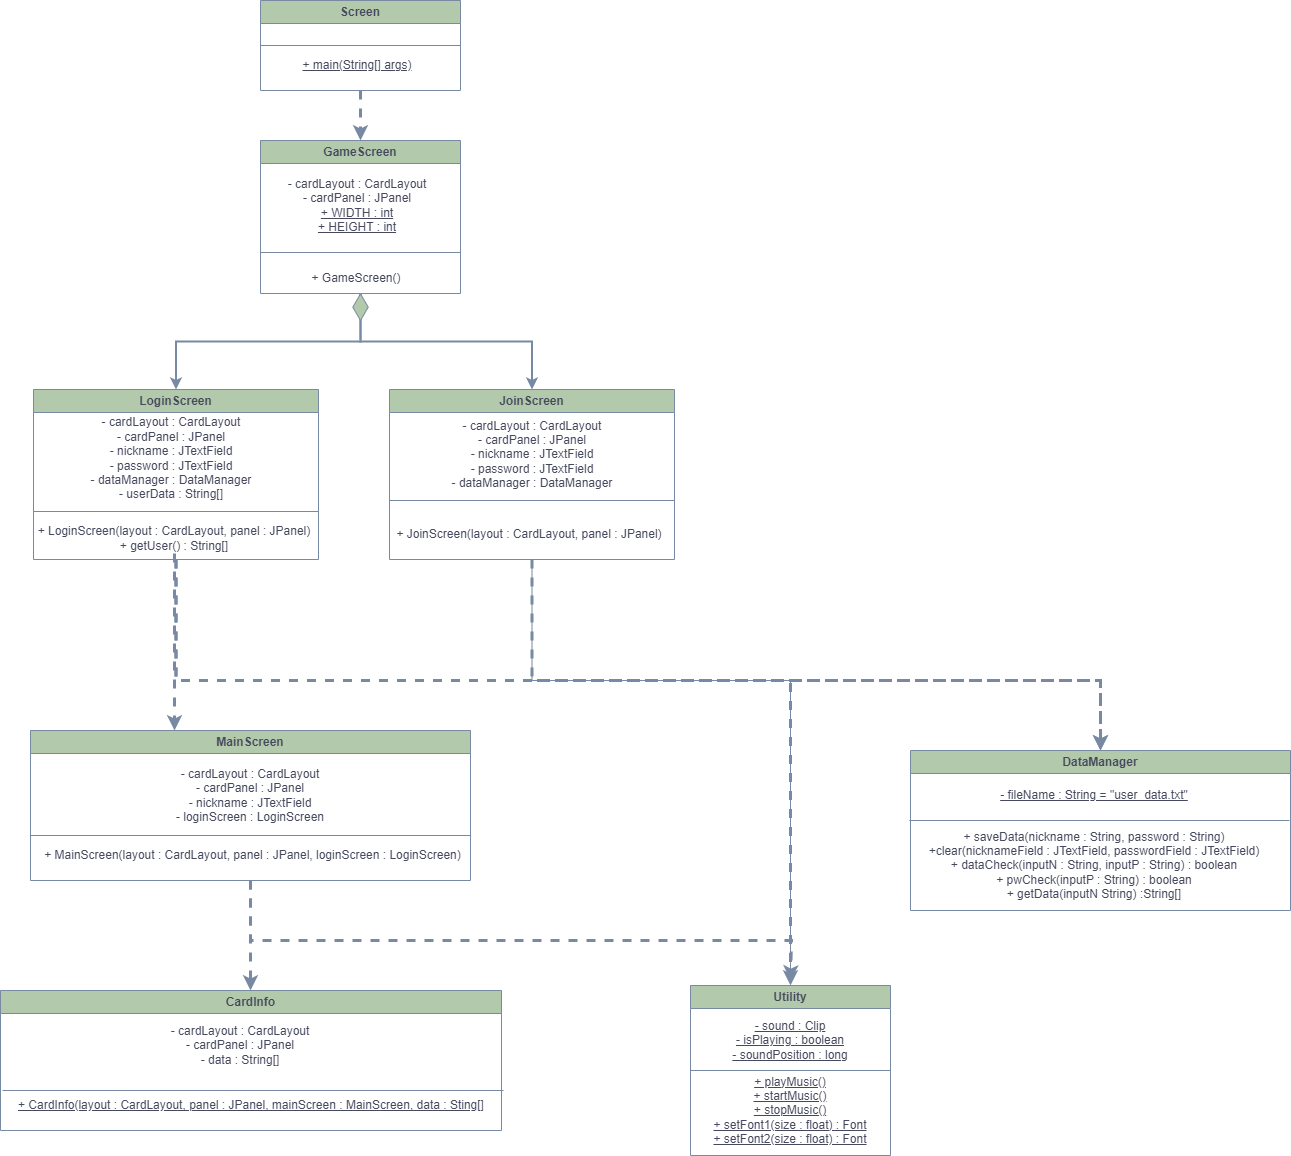

The diagram above was exported from draw.io. Its source (the exported page's mxGraphModel, read from the mxfile embedded in the PNG):
<mxGraphModel dx="1502" dy="574" grid="1" gridSize="10" guides="1" tooltips="1" connect="1" arrows="1" fold="1" page="1" pageScale="1" pageWidth="827" pageHeight="1169" math="0" shadow="0">
  <root>
    <mxCell id="WIyWlLk6GJQsqaUBKTNV-0" />
    <mxCell id="WIyWlLk6GJQsqaUBKTNV-1" parent="WIyWlLk6GJQsqaUBKTNV-0" />
    <mxCell id="2nOwkgRxG5hWw0p1MQ7W-56" value="" style="group" parent="WIyWlLk6GJQsqaUBKTNV-1" vertex="1" connectable="0">
      <mxGeometry x="80" y="120" width="1231" height="900" as="geometry" />
    </mxCell>
    <mxCell id="2nOwkgRxG5hWw0p1MQ7W-58" style="edgeStyle=orthogonalEdgeStyle;rounded=0;orthogonalLoop=1;jettySize=auto;html=1;strokeColor=#788AA3;fontColor=#46495D;fillColor=#B2C9AB;dashed=1;strokeWidth=3;" parent="2nOwkgRxG5hWw0p1MQ7W-56" source="2nOwkgRxG5hWw0p1MQ7W-3" edge="1">
      <mxGeometry relative="1" as="geometry">
        <mxPoint x="330" y="140" as="targetPoint" />
      </mxGeometry>
    </mxCell>
    <mxCell id="2nOwkgRxG5hWw0p1MQ7W-3" value="Screen" style="swimlane;whiteSpace=wrap;html=1;rounded=0;labelBackgroundColor=none;fillColor=#B2C9AB;strokeColor=#788AA3;fontColor=#46495D;" parent="2nOwkgRxG5hWw0p1MQ7W-56" vertex="1">
      <mxGeometry x="230" width="200" height="90" as="geometry" />
    </mxCell>
    <mxCell id="2nOwkgRxG5hWw0p1MQ7W-13" value="+ main(String[] args)" style="text;html=1;strokeColor=none;fillColor=none;align=center;verticalAlign=middle;whiteSpace=wrap;rounded=0;fontStyle=4;labelBackgroundColor=none;fontColor=#46495D;" parent="2nOwkgRxG5hWw0p1MQ7W-3" vertex="1">
      <mxGeometry x="12" y="50" width="170" height="30" as="geometry" />
    </mxCell>
    <mxCell id="2nOwkgRxG5hWw0p1MQ7W-12" value="" style="endArrow=none;html=1;rounded=0;exitX=0;exitY=0.5;exitDx=0;exitDy=0;entryX=1;entryY=0.5;entryDx=0;entryDy=0;labelBackgroundColor=none;strokeColor=#788AA3;fontColor=default;" parent="2nOwkgRxG5hWw0p1MQ7W-56" source="2nOwkgRxG5hWw0p1MQ7W-3" target="2nOwkgRxG5hWw0p1MQ7W-3" edge="1">
      <mxGeometry width="50" height="50" relative="1" as="geometry">
        <mxPoint x="240" y="190" as="sourcePoint" />
        <mxPoint x="350" y="400" as="targetPoint" />
      </mxGeometry>
    </mxCell>
    <mxCell id="2nOwkgRxG5hWw0p1MQ7W-22" value="" style="group;rounded=0;labelBackgroundColor=none;fontColor=#46495D;" parent="2nOwkgRxG5hWw0p1MQ7W-56" vertex="1" connectable="0">
      <mxGeometry x="230" y="150" width="200" height="150" as="geometry" />
    </mxCell>
    <mxCell id="2nOwkgRxG5hWw0p1MQ7W-4" value="GameScreen" style="swimlane;whiteSpace=wrap;html=1;rounded=0;labelBackgroundColor=none;fillColor=#B2C9AB;strokeColor=#788AA3;fontColor=#46495D;" parent="2nOwkgRxG5hWw0p1MQ7W-22" vertex="1">
      <mxGeometry y="-10" width="200" height="153" as="geometry" />
    </mxCell>
    <mxCell id="2nOwkgRxG5hWw0p1MQ7W-16" value="- cardLayout : CardLayout&lt;br&gt;- cardPanel : JPanel&lt;br&gt;&lt;u&gt;+ WIDTH : int&lt;br&gt;+ HEIGHT : int&lt;/u&gt;" style="text;html=1;strokeColor=none;fillColor=none;align=center;verticalAlign=middle;whiteSpace=wrap;rounded=0;labelBackgroundColor=none;fontColor=#46495D;" parent="2nOwkgRxG5hWw0p1MQ7W-4" vertex="1">
      <mxGeometry x="18" y="50" width="158" height="30" as="geometry" />
    </mxCell>
    <mxCell id="2nOwkgRxG5hWw0p1MQ7W-15" value="" style="endArrow=none;html=1;rounded=0;exitX=0;exitY=0.5;exitDx=0;exitDy=0;entryX=1;entryY=0.5;entryDx=0;entryDy=0;labelBackgroundColor=none;strokeColor=#788AA3;fontColor=default;" parent="2nOwkgRxG5hWw0p1MQ7W-22" edge="1">
      <mxGeometry width="50" height="50" relative="1" as="geometry">
        <mxPoint y="102" as="sourcePoint" />
        <mxPoint x="200" y="102" as="targetPoint" />
      </mxGeometry>
    </mxCell>
    <mxCell id="2nOwkgRxG5hWw0p1MQ7W-17" value="+ GameScreen()" style="text;html=1;strokeColor=none;fillColor=none;align=center;verticalAlign=middle;whiteSpace=wrap;rounded=0;labelBackgroundColor=none;fontColor=#46495D;" parent="2nOwkgRxG5hWw0p1MQ7W-22" vertex="1">
      <mxGeometry x="37" y="113" width="118" height="30" as="geometry" />
    </mxCell>
    <mxCell id="2nOwkgRxG5hWw0p1MQ7W-26" value="" style="group;rounded=0;labelBackgroundColor=none;fontColor=#46495D;" parent="2nOwkgRxG5hWw0p1MQ7W-56" vertex="1" connectable="0">
      <mxGeometry x="359" y="389" width="285.0000000000002" height="170" as="geometry" />
    </mxCell>
    <mxCell id="2nOwkgRxG5hWw0p1MQ7W-72" style="edgeStyle=orthogonalEdgeStyle;rounded=0;orthogonalLoop=1;jettySize=auto;html=1;strokeColor=#788AA3;fontColor=#46495D;fillColor=#B2C9AB;" parent="2nOwkgRxG5hWw0p1MQ7W-26" source="2nOwkgRxG5hWw0p1MQ7W-8" edge="1">
      <mxGeometry relative="1" as="geometry">
        <mxPoint x="401" y="591" as="targetPoint" />
        <Array as="points">
          <mxPoint x="143" y="291" />
          <mxPoint x="401" y="291" />
        </Array>
      </mxGeometry>
    </mxCell>
    <mxCell id="2nOwkgRxG5hWw0p1MQ7W-8" value="JoinScreen" style="swimlane;whiteSpace=wrap;html=1;rounded=0;labelBackgroundColor=none;fillColor=#B2C9AB;strokeColor=#788AA3;fontColor=#46495D;" parent="2nOwkgRxG5hWw0p1MQ7W-26" vertex="1">
      <mxGeometry width="285" height="170" as="geometry" />
    </mxCell>
    <mxCell id="2nOwkgRxG5hWw0p1MQ7W-19" value="- cardLayout : CardLayout&lt;br style=&quot;border-color: var(--border-color);&quot;&gt;- cardPanel : JPanel&lt;br&gt;- nickname : JTextField&lt;br&gt;- password : JTextField&lt;br&gt;- dataManager : DataManager" style="text;html=1;strokeColor=none;fillColor=none;align=center;verticalAlign=middle;whiteSpace=wrap;rounded=0;labelBackgroundColor=none;fontColor=#46495D;" parent="2nOwkgRxG5hWw0p1MQ7W-8" vertex="1">
      <mxGeometry x="52.5" y="50" width="180" height="30" as="geometry" />
    </mxCell>
    <mxCell id="2nOwkgRxG5hWw0p1MQ7W-24" value="+ JoinScreen(layout : CardLayout, panel : JPanel)" style="text;html=1;strokeColor=none;fillColor=none;align=center;verticalAlign=middle;whiteSpace=wrap;rounded=0;labelBackgroundColor=none;fontColor=#46495D;" parent="2nOwkgRxG5hWw0p1MQ7W-8" vertex="1">
      <mxGeometry x="-5" y="130" width="290" height="30" as="geometry" />
    </mxCell>
    <mxCell id="2nOwkgRxG5hWw0p1MQ7W-23" value="" style="endArrow=none;html=1;rounded=0;entryX=1;entryY=0.5;entryDx=0;entryDy=0;exitX=0;exitY=0.5;exitDx=0;exitDy=0;labelBackgroundColor=none;strokeColor=#788AA3;fontColor=default;" parent="2nOwkgRxG5hWw0p1MQ7W-26" edge="1">
      <mxGeometry width="50" height="50" relative="1" as="geometry">
        <mxPoint y="111" as="sourcePoint" />
        <mxPoint x="285.0000000000002" y="111" as="targetPoint" />
      </mxGeometry>
    </mxCell>
    <mxCell id="2nOwkgRxG5hWw0p1MQ7W-35" value="" style="group;rounded=0;labelBackgroundColor=none;fontColor=#46495D;" parent="2nOwkgRxG5hWw0p1MQ7W-56" vertex="1" connectable="0">
      <mxGeometry x="-1" y="389" width="290" height="170" as="geometry" />
    </mxCell>
    <mxCell id="2nOwkgRxG5hWw0p1MQ7W-28" value="- cardLayout : CardLayout&lt;br style=&quot;border-color: var(--border-color);&quot;&gt;- cardPanel : JPanel&lt;br&gt;- nickname : JTextField&lt;br&gt;- password : JTextField&lt;br&gt;- dataManager : DataManager&lt;br&gt;- userData : String[]" style="text;html=1;strokeColor=none;fillColor=none;align=center;verticalAlign=middle;whiteSpace=wrap;rounded=0;labelBackgroundColor=none;fontColor=#46495D;" parent="2nOwkgRxG5hWw0p1MQ7W-35" vertex="1">
      <mxGeometry x="52" y="54" width="180" height="30" as="geometry" />
    </mxCell>
    <mxCell id="2nOwkgRxG5hWw0p1MQ7W-29" value="+ LoginScreen(layout : CardLayout, panel : JPanel)&lt;br&gt;+ getUser() : String[]" style="text;html=1;strokeColor=none;fillColor=none;align=center;verticalAlign=middle;whiteSpace=wrap;rounded=0;labelBackgroundColor=none;fontColor=#46495D;" parent="2nOwkgRxG5hWw0p1MQ7W-35" vertex="1">
      <mxGeometry y="134" width="290" height="30" as="geometry" />
    </mxCell>
    <mxCell id="2nOwkgRxG5hWw0p1MQ7W-30" value="" style="group;rounded=0;labelBackgroundColor=none;fontColor=#46495D;" parent="2nOwkgRxG5hWw0p1MQ7W-35" vertex="1" connectable="0">
      <mxGeometry x="4" width="285.0000000000002" height="170" as="geometry" />
    </mxCell>
    <mxCell id="2nOwkgRxG5hWw0p1MQ7W-31" value="LoginScreen" style="swimlane;whiteSpace=wrap;html=1;rounded=0;labelBackgroundColor=none;fillColor=#B2C9AB;strokeColor=#788AA3;fontColor=#46495D;" parent="2nOwkgRxG5hWw0p1MQ7W-30" vertex="1">
      <mxGeometry width="285" height="170" as="geometry" />
    </mxCell>
    <mxCell id="2nOwkgRxG5hWw0p1MQ7W-34" value="" style="endArrow=none;html=1;rounded=0;entryX=1;entryY=0.5;entryDx=0;entryDy=0;exitX=0;exitY=0.5;exitDx=0;exitDy=0;labelBackgroundColor=none;strokeColor=#788AA3;fontColor=default;" parent="2nOwkgRxG5hWw0p1MQ7W-30" edge="1">
      <mxGeometry width="50" height="50" relative="1" as="geometry">
        <mxPoint y="122" as="sourcePoint" />
        <mxPoint x="285.0000000000002" y="122" as="targetPoint" />
      </mxGeometry>
    </mxCell>
    <mxCell id="2nOwkgRxG5hWw0p1MQ7W-73" style="edgeStyle=orthogonalEdgeStyle;rounded=0;orthogonalLoop=1;jettySize=auto;html=1;strokeColor=#788AA3;fontColor=#46495D;fillColor=#B2C9AB;strokeWidth=3;dashed=1;" parent="2nOwkgRxG5hWw0p1MQ7W-56" source="2nOwkgRxG5hWw0p1MQ7W-52" edge="1">
      <mxGeometry relative="1" as="geometry">
        <mxPoint x="760" y="980" as="targetPoint" />
        <Array as="points">
          <mxPoint x="220" y="940" />
          <mxPoint x="761" y="940" />
          <mxPoint x="761" y="980" />
        </Array>
      </mxGeometry>
    </mxCell>
    <mxCell id="2nOwkgRxG5hWw0p1MQ7W-74" style="edgeStyle=orthogonalEdgeStyle;rounded=0;orthogonalLoop=1;jettySize=auto;html=1;strokeColor=#788AA3;fontColor=#46495D;fillColor=#B2C9AB;dashed=1;strokeWidth=3;" parent="2nOwkgRxG5hWw0p1MQ7W-56" source="2nOwkgRxG5hWw0p1MQ7W-52" edge="1">
      <mxGeometry relative="1" as="geometry">
        <mxPoint x="220" y="990" as="targetPoint" />
      </mxGeometry>
    </mxCell>
    <mxCell id="2nOwkgRxG5hWw0p1MQ7W-52" value="MainScreen" style="swimlane;whiteSpace=wrap;html=1;rounded=0;labelBackgroundColor=none;fillColor=#B2C9AB;strokeColor=#788AA3;fontColor=#46495D;" parent="2nOwkgRxG5hWw0p1MQ7W-56" vertex="1">
      <mxGeometry y="730" width="440" height="150" as="geometry" />
    </mxCell>
    <mxCell id="2nOwkgRxG5hWw0p1MQ7W-53" value="- cardLayout : CardLayout&lt;br style=&quot;border-color: var(--border-color);&quot;&gt;- cardPanel : JPanel&lt;br&gt;- nickname : JTextField&lt;br&gt;- loginScreen : LoginScreen" style="text;html=1;strokeColor=none;fillColor=none;align=center;verticalAlign=middle;whiteSpace=wrap;rounded=0;labelBackgroundColor=none;fontColor=#46495D;" parent="2nOwkgRxG5hWw0p1MQ7W-52" vertex="1">
      <mxGeometry x="130" y="50" width="180" height="30" as="geometry" />
    </mxCell>
    <mxCell id="2nOwkgRxG5hWw0p1MQ7W-54" value="+ MainScreen(layout : CardLayout, panel : JPanel, loginScreen : LoginScreen)" style="text;html=1;strokeColor=none;fillColor=none;align=center;verticalAlign=middle;whiteSpace=wrap;rounded=0;labelBackgroundColor=none;fontColor=#46495D;" parent="2nOwkgRxG5hWw0p1MQ7W-52" vertex="1">
      <mxGeometry x="5" y="110" width="435" height="30" as="geometry" />
    </mxCell>
    <mxCell id="2nOwkgRxG5hWw0p1MQ7W-55" value="" style="endArrow=none;html=1;rounded=0;exitX=0;exitY=0.5;exitDx=0;exitDy=0;labelBackgroundColor=none;strokeColor=#788AA3;fontColor=default;" parent="2nOwkgRxG5hWw0p1MQ7W-52" edge="1">
      <mxGeometry width="50" height="50" relative="1" as="geometry">
        <mxPoint y="105" as="sourcePoint" />
        <mxPoint x="440" y="105" as="targetPoint" />
      </mxGeometry>
    </mxCell>
    <mxCell id="2nOwkgRxG5hWw0p1MQ7W-59" style="edgeStyle=orthogonalEdgeStyle;rounded=0;orthogonalLoop=1;jettySize=auto;html=1;strokeColor=#788AA3;fontColor=#46495D;fillColor=#B2C9AB;strokeWidth=2;" parent="2nOwkgRxG5hWw0p1MQ7W-56" source="2nOwkgRxG5hWw0p1MQ7W-4" target="2nOwkgRxG5hWw0p1MQ7W-31" edge="1">
      <mxGeometry relative="1" as="geometry" />
    </mxCell>
    <mxCell id="2nOwkgRxG5hWw0p1MQ7W-60" style="edgeStyle=orthogonalEdgeStyle;rounded=0;orthogonalLoop=1;jettySize=auto;html=1;strokeColor=#788AA3;fontColor=#46495D;fillColor=#B2C9AB;strokeWidth=2;" parent="2nOwkgRxG5hWw0p1MQ7W-56" source="2nOwkgRxG5hWw0p1MQ7W-4" target="2nOwkgRxG5hWw0p1MQ7W-8" edge="1">
      <mxGeometry relative="1" as="geometry" />
    </mxCell>
    <mxCell id="2nOwkgRxG5hWw0p1MQ7W-63" value="" style="html=1;whiteSpace=wrap;aspect=fixed;shape=isoRectangle;strokeColor=#788AA3;fontColor=#46495D;fillColor=#B2C9AB;rotation=-90;" parent="2nOwkgRxG5hWw0p1MQ7W-56" vertex="1">
      <mxGeometry x="316.67" y="298.67" width="26.67" height="16" as="geometry" />
    </mxCell>
    <mxCell id="2nOwkgRxG5hWw0p1MQ7W-64" style="edgeStyle=orthogonalEdgeStyle;rounded=0;orthogonalLoop=1;jettySize=auto;html=1;entryX=0.5;entryY=0;entryDx=0;entryDy=0;strokeColor=#788AA3;fontColor=#46495D;fillColor=#B2C9AB;dashed=1;strokeWidth=3;" parent="2nOwkgRxG5hWw0p1MQ7W-56" source="2nOwkgRxG5hWw0p1MQ7W-31" target="2nOwkgRxG5hWw0p1MQ7W-9" edge="1">
      <mxGeometry relative="1" as="geometry">
        <Array as="points">
          <mxPoint x="146" y="680" />
          <mxPoint x="1070" y="680" />
        </Array>
      </mxGeometry>
    </mxCell>
    <mxCell id="2nOwkgRxG5hWw0p1MQ7W-65" style="edgeStyle=orthogonalEdgeStyle;rounded=0;orthogonalLoop=1;jettySize=auto;html=1;strokeColor=#788AA3;fontColor=#46495D;fillColor=#B2C9AB;dashed=1;strokeWidth=3;" parent="2nOwkgRxG5hWw0p1MQ7W-56" source="2nOwkgRxG5hWw0p1MQ7W-8" target="2nOwkgRxG5hWw0p1MQ7W-9" edge="1">
      <mxGeometry relative="1" as="geometry">
        <Array as="points">
          <mxPoint x="502" y="680" />
          <mxPoint x="1070" y="680" />
        </Array>
      </mxGeometry>
    </mxCell>
    <mxCell id="2nOwkgRxG5hWw0p1MQ7W-67" style="edgeStyle=orthogonalEdgeStyle;rounded=0;orthogonalLoop=1;jettySize=auto;html=1;strokeColor=#788AA3;fontColor=#46495D;fillColor=#B2C9AB;dashed=1;strokeWidth=3;" parent="2nOwkgRxG5hWw0p1MQ7W-56" source="2nOwkgRxG5hWw0p1MQ7W-29" target="2nOwkgRxG5hWw0p1MQ7W-52" edge="1">
      <mxGeometry relative="1" as="geometry">
        <Array as="points">
          <mxPoint x="144" y="660" />
          <mxPoint x="144" y="660" />
        </Array>
      </mxGeometry>
    </mxCell>
    <mxCell id="2nOwkgRxG5hWw0p1MQ7W-9" value="DataManager" style="swimlane;whiteSpace=wrap;html=1;rounded=0;labelBackgroundColor=none;fillColor=#B2C9AB;strokeColor=#788AA3;fontColor=#46495D;" parent="2nOwkgRxG5hWw0p1MQ7W-56" vertex="1">
      <mxGeometry x="880" y="750" width="380" height="160" as="geometry" />
    </mxCell>
    <mxCell id="2nOwkgRxG5hWw0p1MQ7W-36" value="&lt;u&gt;- fileName : String = &quot;user_data.txt&quot;&lt;/u&gt;" style="text;html=1;strokeColor=none;fillColor=none;align=center;verticalAlign=middle;whiteSpace=wrap;rounded=0;labelBackgroundColor=none;fontColor=#46495D;" parent="2nOwkgRxG5hWw0p1MQ7W-9" vertex="1">
      <mxGeometry x="74" y="30" width="220" height="30" as="geometry" />
    </mxCell>
    <mxCell id="2nOwkgRxG5hWw0p1MQ7W-37" value="+ saveData(nickname : String, password : String)&lt;br&gt;+clear(nicknameField : JTextField, passwordField : JTextField)&lt;br&gt;+ dataCheck(inputN : String, inputP : String) : boolean&lt;br&gt;+ pwCheck(inputP : String) : boolean&lt;br&gt;+ getData(inputN String) :String[]" style="text;html=1;strokeColor=none;fillColor=none;align=center;verticalAlign=middle;whiteSpace=wrap;rounded=0;labelBackgroundColor=none;fontColor=#46495D;" parent="2nOwkgRxG5hWw0p1MQ7W-9" vertex="1">
      <mxGeometry x="-1" y="100" width="370" height="30" as="geometry" />
    </mxCell>
    <mxCell id="2nOwkgRxG5hWw0p1MQ7W-10" value="Utility" style="swimlane;whiteSpace=wrap;html=1;rounded=0;labelBackgroundColor=none;fillColor=#B2C9AB;strokeColor=#788AA3;fontColor=#46495D;" parent="WIyWlLk6GJQsqaUBKTNV-1" vertex="1">
      <mxGeometry x="740" y="1105" width="200" height="170" as="geometry" />
    </mxCell>
    <mxCell id="2nOwkgRxG5hWw0p1MQ7W-40" value="&lt;u&gt;- sound : Clip&lt;br&gt;- isPlaying : boolean&lt;br&gt;- soundPosition : long&lt;/u&gt;" style="text;html=1;strokeColor=none;fillColor=none;align=center;verticalAlign=middle;whiteSpace=wrap;rounded=0;labelBackgroundColor=none;fontColor=#46495D;" parent="2nOwkgRxG5hWw0p1MQ7W-10" vertex="1">
      <mxGeometry x="20" y="40" width="160" height="30" as="geometry" />
    </mxCell>
    <mxCell id="2nOwkgRxG5hWw0p1MQ7W-41" value="&lt;u&gt;+ playMusic()&lt;br&gt;+ startMusic()&lt;br&gt;+ stopMusic()&lt;br&gt;+ setFont1(size : float) : Font&lt;br&gt;&lt;/u&gt;&lt;u style=&quot;border-color: var(--border-color);&quot;&gt;+ setFont2(size : float) : Font&lt;/u&gt;&lt;u&gt;&lt;br&gt;&lt;/u&gt;" style="text;html=1;strokeColor=none;fillColor=none;align=center;verticalAlign=middle;whiteSpace=wrap;rounded=0;labelBackgroundColor=none;fontColor=#46495D;" parent="2nOwkgRxG5hWw0p1MQ7W-10" vertex="1">
      <mxGeometry x="20" y="110" width="160" height="30" as="geometry" />
    </mxCell>
    <mxCell id="2nOwkgRxG5hWw0p1MQ7W-42" value="" style="endArrow=none;html=1;exitX=0;exitY=0.5;exitDx=0;exitDy=0;entryX=1;entryY=0.5;entryDx=0;entryDy=0;labelBackgroundColor=none;strokeColor=#788AA3;fontColor=default;" parent="WIyWlLk6GJQsqaUBKTNV-1" source="2nOwkgRxG5hWw0p1MQ7W-10" target="2nOwkgRxG5hWw0p1MQ7W-10" edge="1">
      <mxGeometry width="50" height="50" relative="1" as="geometry">
        <mxPoint x="810.5" y="930" as="sourcePoint" />
        <mxPoint x="860.5" y="880" as="targetPoint" />
      </mxGeometry>
    </mxCell>
    <mxCell id="2nOwkgRxG5hWw0p1MQ7W-45" value="CardInfo" style="swimlane;whiteSpace=wrap;html=1;rounded=0;labelBackgroundColor=none;fillColor=#B2C9AB;strokeColor=#788AA3;fontColor=#46495D;" parent="WIyWlLk6GJQsqaUBKTNV-1" vertex="1">
      <mxGeometry x="50" y="1110" width="501" height="140" as="geometry" />
    </mxCell>
    <mxCell id="2nOwkgRxG5hWw0p1MQ7W-46" value="- cardLayout : CardLayout&lt;br&gt;- cardPanel : JPanel&lt;br&gt;- data : String[]" style="text;html=1;strokeColor=none;fillColor=none;align=center;verticalAlign=middle;whiteSpace=wrap;rounded=0;labelBackgroundColor=none;fontColor=#46495D;" parent="2nOwkgRxG5hWw0p1MQ7W-45" vertex="1">
      <mxGeometry x="160" y="40" width="160" height="30" as="geometry" />
    </mxCell>
    <mxCell id="2nOwkgRxG5hWw0p1MQ7W-47" value="&lt;u&gt;+ CardInfo(layout : CardLayout, panel : JPanel, mainScreen : MainScreen, data : Sting[]&lt;br&gt;&lt;/u&gt;" style="text;html=1;strokeColor=none;fillColor=none;align=center;verticalAlign=middle;whiteSpace=wrap;rounded=0;labelBackgroundColor=none;fontColor=#46495D;" parent="2nOwkgRxG5hWw0p1MQ7W-45" vertex="1">
      <mxGeometry x="15.5" y="100" width="470" height="30" as="geometry" />
    </mxCell>
    <mxCell id="2nOwkgRxG5hWw0p1MQ7W-48" value="" style="endArrow=none;html=1;exitX=0;exitY=0.5;exitDx=0;exitDy=0;entryX=1;entryY=0.5;entryDx=0;entryDy=0;labelBackgroundColor=none;strokeColor=#788AA3;fontColor=default;" parent="2nOwkgRxG5hWw0p1MQ7W-45" edge="1">
      <mxGeometry width="50" height="50" relative="1" as="geometry">
        <mxPoint x="2" y="100" as="sourcePoint" />
        <mxPoint x="503" y="100" as="targetPoint" />
      </mxGeometry>
    </mxCell>
    <mxCell id="2nOwkgRxG5hWw0p1MQ7W-71" style="edgeStyle=orthogonalEdgeStyle;rounded=0;orthogonalLoop=1;jettySize=auto;html=1;entryX=0.5;entryY=0;entryDx=0;entryDy=0;strokeColor=#788AA3;fontColor=#46495D;fillColor=#B2C9AB;dashed=1;strokeWidth=3;" parent="WIyWlLk6GJQsqaUBKTNV-1" source="2nOwkgRxG5hWw0p1MQ7W-31" target="2nOwkgRxG5hWw0p1MQ7W-10" edge="1">
      <mxGeometry relative="1" as="geometry">
        <Array as="points">
          <mxPoint x="226" y="800" />
          <mxPoint x="840" y="800" />
        </Array>
      </mxGeometry>
    </mxCell>
    <mxCell id="2nOwkgRxG5hWw0p1MQ7W-39" value="" style="group;rounded=0;labelBackgroundColor=none;fontColor=#46495D;" parent="WIyWlLk6GJQsqaUBKTNV-1" vertex="1" connectable="0">
      <mxGeometry x="959" y="870" width="380" height="160" as="geometry" />
    </mxCell>
    <mxCell id="2nOwkgRxG5hWw0p1MQ7W-38" value="" style="endArrow=none;html=1;rounded=0;labelBackgroundColor=none;strokeColor=#788AA3;fontColor=default;" parent="2nOwkgRxG5hWw0p1MQ7W-39" edge="1">
      <mxGeometry width="50" height="50" relative="1" as="geometry">
        <mxPoint y="70" as="sourcePoint" />
        <mxPoint x="380" y="70" as="targetPoint" />
      </mxGeometry>
    </mxCell>
  </root>
</mxGraphModel>